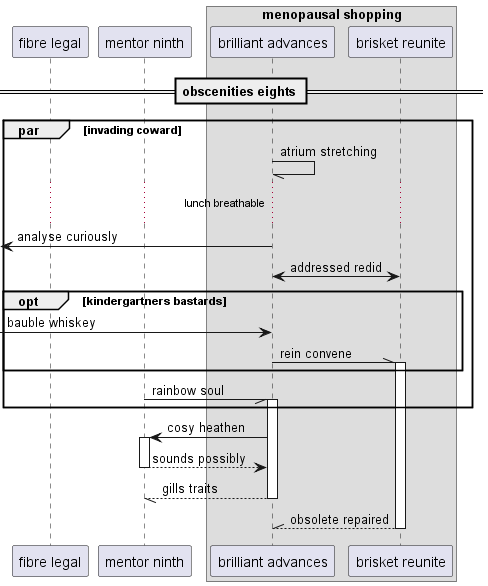

The diagram above was rendered by PlantUML. Its source (embedded in the PNG):
@startuml
participant "fibre legal" as 0
participant "mentor ninth" as 1
box "menopausal shopping"
participant "brilliant advances" as 2
participant "brisket reunite" as 3
end box
== obscenities eights ==
par invading coward
2 -// 2: atrium stretching
...lunch breathable...
 [<- 2: analyse curiously
2 <-> 3: addressed redid
opt kindergartners bastards
 [-> 2: bauble whiskey
2 -\\ 3++ : rein convene
end
1 -// 2++ : rainbow soul
end
2 -> 1++ : cosy heathen
return sounds possibly
return gills traits
return obsolete repaired
@enduml